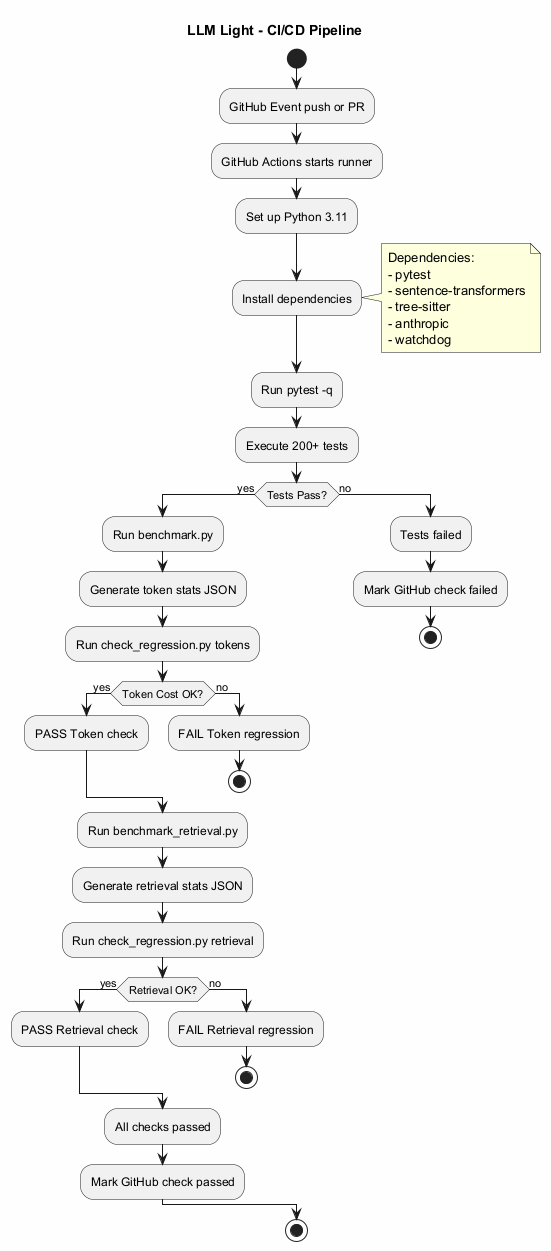

The diagram above was rendered by PlantUML. Its source (embedded in the PNG):
@startuml CI_CD_Pipeline
title LLM Light - CI/CD Pipeline

skinparam backgroundColor #FEFEFE

start

:GitHub Event push or PR;
:GitHub Actions starts runner;
:Set up Python 3.11;
:Install dependencies;

note right
  Dependencies:
  - pytest
  - sentence-transformers
  - tree-sitter
  - anthropic
  - watchdog
end note

:Run pytest -q;
:Execute 200+ tests;

if (Tests Pass?) then (yes)
  :Run benchmark.py;
  :Generate token stats JSON;
  :Run check_regression.py tokens;
  
  if (Token Cost OK?) then (yes)
    :PASS Token check;
  else (no)
    :FAIL Token regression;
    stop
  endif
  
  :Run benchmark_retrieval.py;
  :Generate retrieval stats JSON;
  :Run check_regression.py retrieval;
  
  if (Retrieval OK?) then (yes)
    :PASS Retrieval check;
  else (no)
    :FAIL Retrieval regression;
    stop
  endif
  
  :All checks passed;
  :Mark GitHub check passed;
else (no)
  :Tests failed;
  :Mark GitHub check failed;
  stop
endif

stop

@enduml